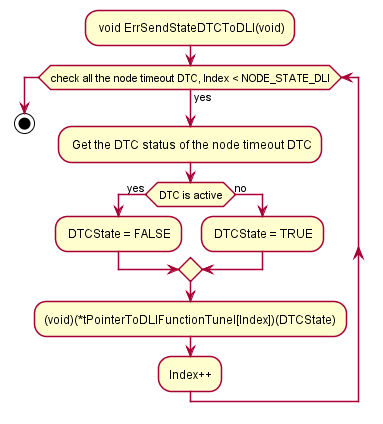

The diagram above was rendered by PlantUML. Its source (embedded in the PNG):
@startuml "ErrSendStateDTCToDLI.png"
	skinparam Style strictuml

	: void ErrSendStateDTCToDLI(void);
	while(check all the node timeout DTC, Index < NODE_STATE_DLI) is (yes)
	: Get the DTC status of the node timeout DTC;
		if( DTC is active) then (yes)
			: DTCState = FALSE;
		else(no)
			: DTCState = TRUE;
		endif
	:(void)(*tPointerToDLIFunctionTunel[Index])(DTCState);
	:Index++;
	endwhile
	stop
@enduml